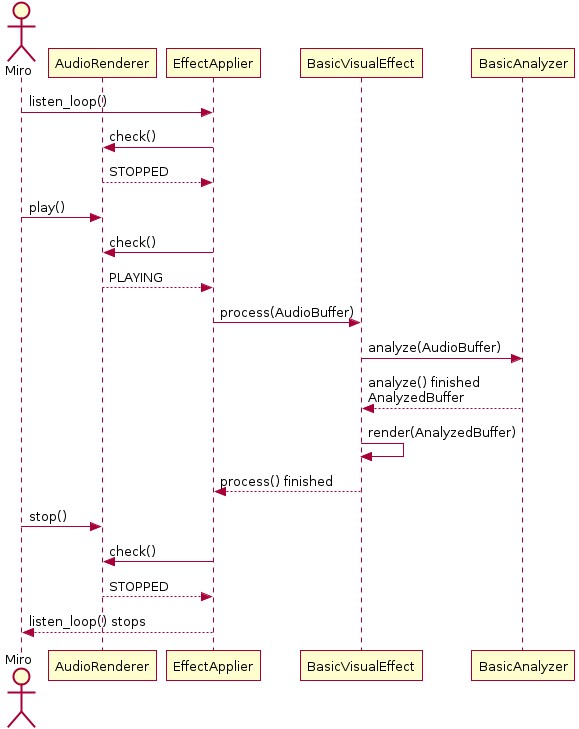

The diagram above was rendered by PlantUML. Its source (embedded in the PNG):
@startuml
actor Miro
participant AudioRenderer
participant EffectApplier
participant BasicVisualEffect
participant BasicAnalyzer

Miro -> EffectApplier : listen_loop()
EffectApplier -> AudioRenderer : check()
EffectApplier <-- AudioRenderer : STOPPED

Miro -> AudioRenderer : play()

EffectApplier -> AudioRenderer : check()
EffectApplier <-- AudioRenderer : PLAYING

EffectApplier -> BasicVisualEffect : process(AudioBuffer)
BasicVisualEffect -> BasicAnalyzer : analyze(AudioBuffer)
BasicVisualEffect <-- BasicAnalyzer : analyze() finished\nAnalyzedBuffer
BasicVisualEffect -> BasicVisualEffect : render(AnalyzedBuffer)
EffectApplier <-- BasicVisualEffect : process() finished

Miro -> AudioRenderer : stop()
EffectApplier -> AudioRenderer : check()
EffectApplier <-- AudioRenderer : STOPPED
EffectApplier --> Miro : listen_loop() stops

@enduml